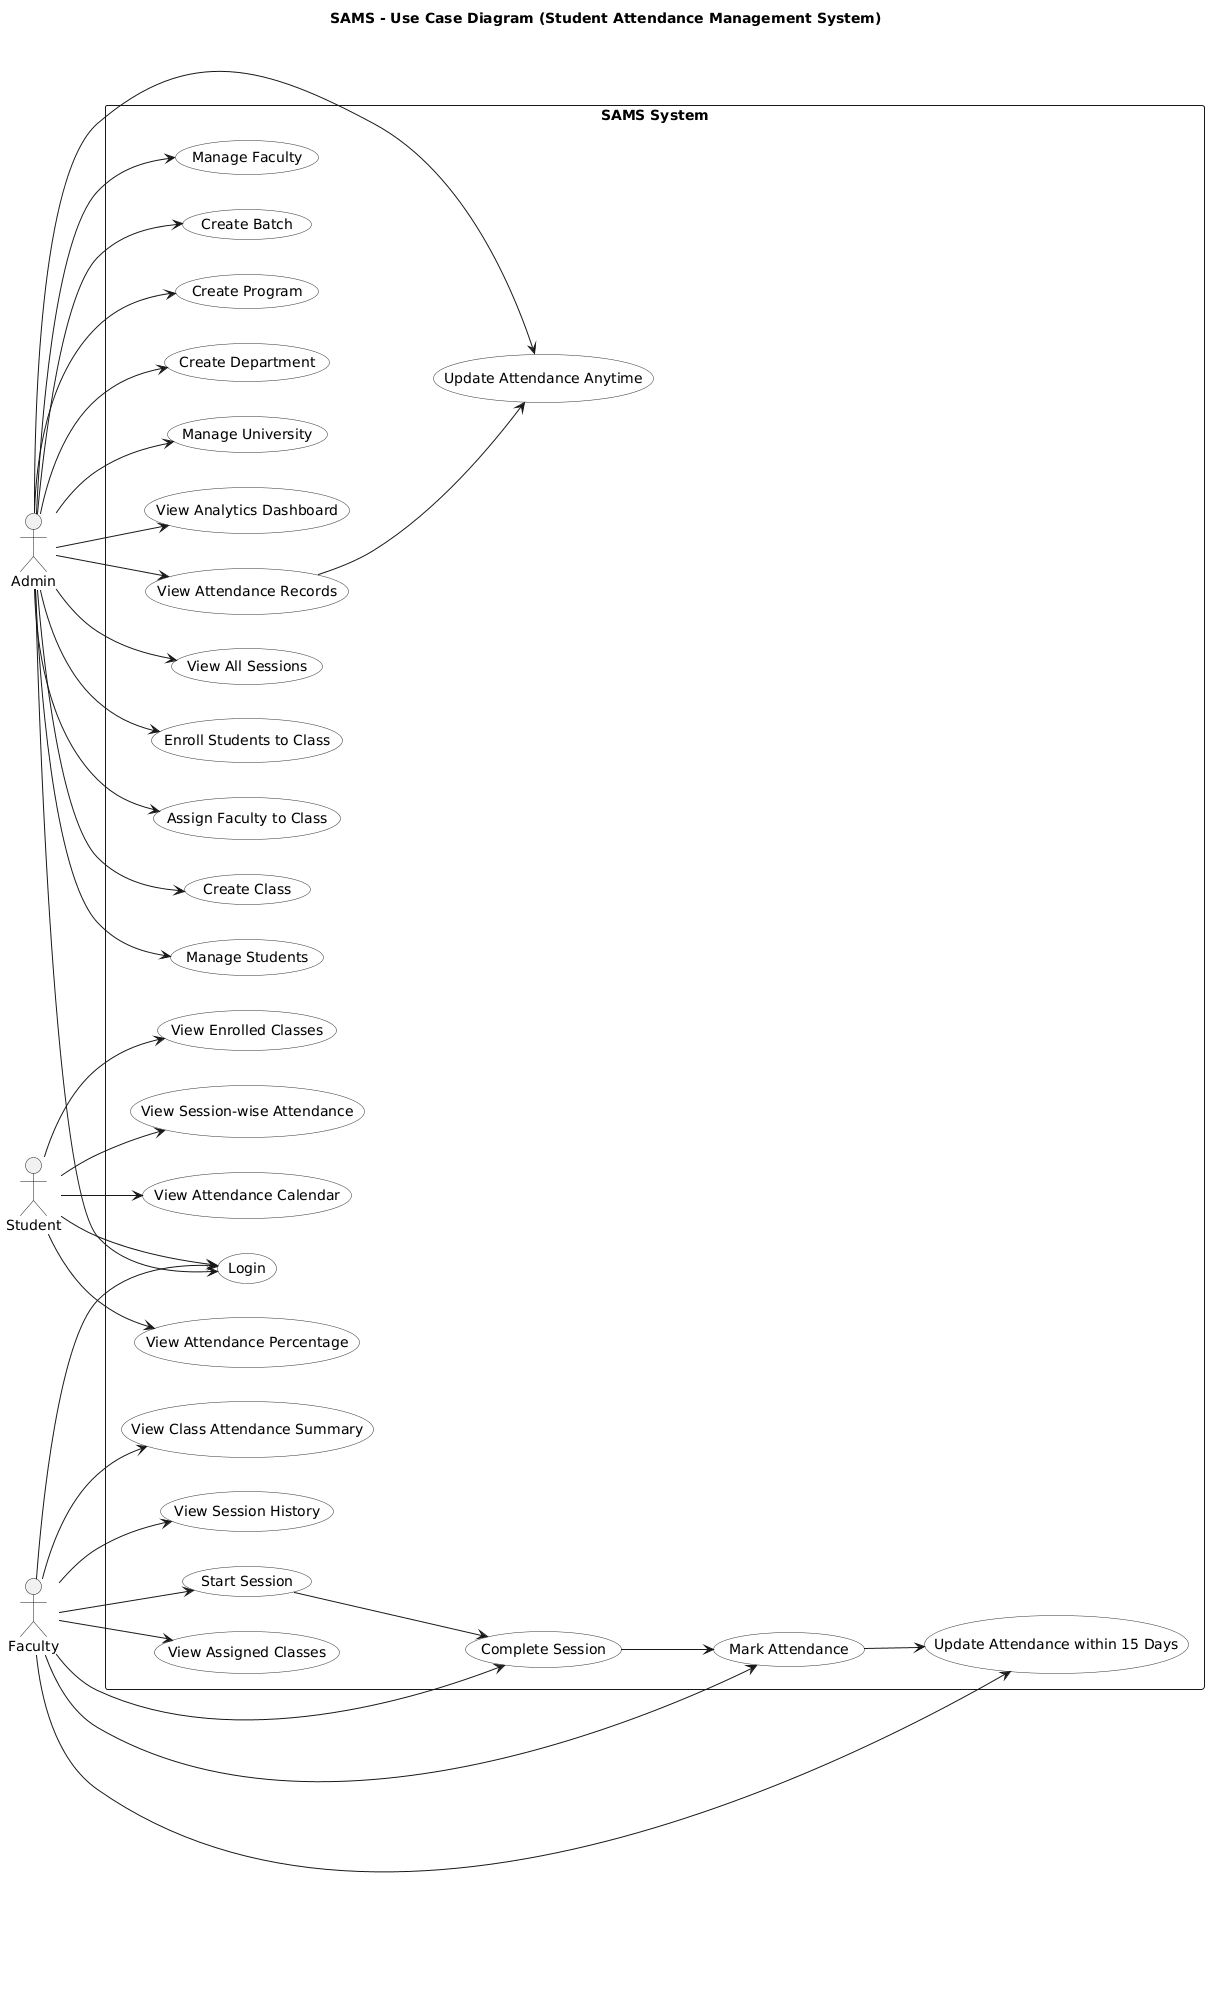

The diagram above was rendered by PlantUML. Its source (embedded in the PNG):
@startuml
title SAMS - Use Case Diagram (Student Attendance Management System)

left to right direction
skinparam packageStyle rectangle
skinparam usecase {
  BackgroundColor #F9FAFB
  BorderColor #333
}

actor Admin
actor Faculty
actor Student

rectangle "SAMS System" {

  ' ================= ADMIN =================
  Admin --> (Login)

  Admin --> (Manage University)
  Admin --> (Create Department)
  Admin --> (Create Program)
  Admin --> (Create Batch)

  Admin --> (Manage Faculty)
  Admin --> (Manage Students)

  Admin --> (Create Class)
  Admin --> (Assign Faculty to Class)
  Admin --> (Enroll Students to Class)

  Admin --> (View All Sessions)
  Admin --> (View Attendance Records)
  Admin --> (Update Attendance Anytime)

  Admin --> (View Analytics Dashboard)

  ' ================= FACULTY =================
  Faculty --> (Login)

  Faculty --> (View Assigned Classes)
  Faculty --> (Start Session)
  Faculty --> (Complete Session)

  Faculty --> (Mark Attendance)
  Faculty --> (Update Attendance within 15 Days)

  Faculty --> (View Session History)
  Faculty --> (View Class Attendance Summary)

  ' ================= STUDENT =================
  Student --> (Login)

  Student --> (View Enrolled Classes)
  Student --> (View Attendance Percentage)
  Student --> (View Attendance Calendar)
  Student --> (View Session-wise Attendance)

}

' ================= RELATIONSHIPS =================

(Start Session) --> (Complete Session)
(Complete Session) --> (Mark Attendance)

(Mark Attendance) --> (Update Attendance within 15 Days)

(View Attendance Records) --> (Update Attendance Anytime)
@enduml